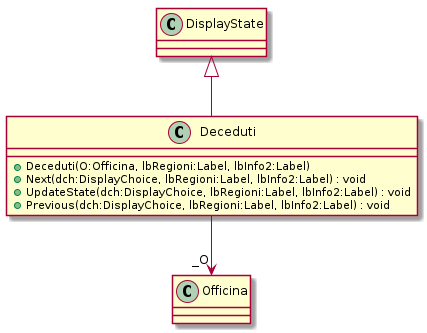

The diagram above was rendered by PlantUML. Its source (embedded in the PNG):
@startuml
class Deceduti {
    + Deceduti(O:Officina, lbRegioni:Label, lbInfo2:Label)
    + Next(dch:DisplayChoice, lbRegioni:Label, lbInfo2:Label) : void
    + UpdateState(dch:DisplayChoice, lbRegioni:Label, lbInfo2:Label) : void
    + Previous(dch:DisplayChoice, lbRegioni:Label, lbInfo2:Label) : void
}
DisplayState <|-- Deceduti
Deceduti --> "_O" Officina
@enduml